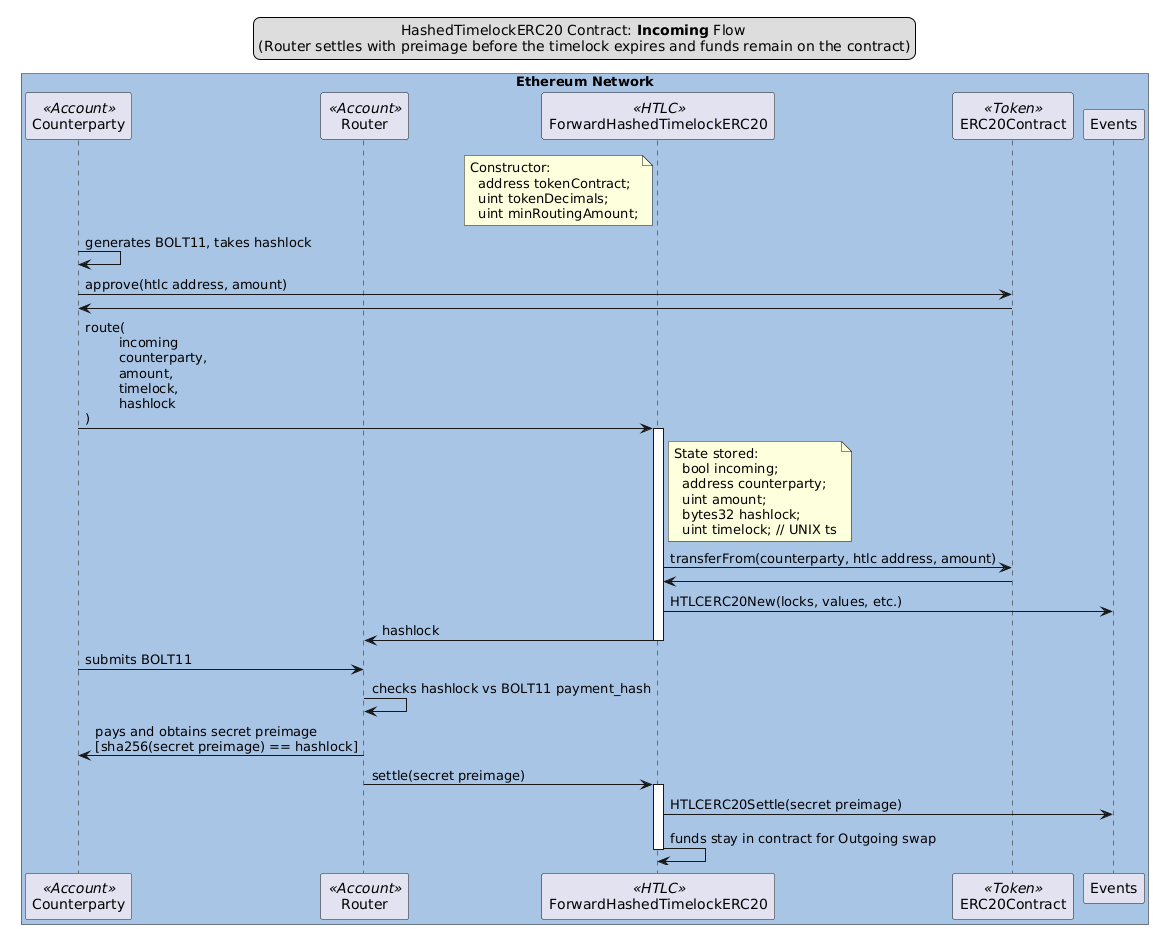

The diagram above was rendered by PlantUML. Its source (embedded in the PNG):
@startuml
skinparam BoxPadding 20

legend top
\t\t\t\tHashedTimelockERC20 Contract: **Incoming** Flow
(Router settles with preimage before the timelock expires and funds remain on the contract)
end legend

box "Ethereum Network" #A9C5E6
participant Counterparty as counterparty << Account >>
participant Router as router << Account >>
participant ForwardHashedTimelockERC20 as htlc << HTLC >>
participant ERC20Contract as token << Token >>
participant Events as events
end box

note left of htlc
Constructor:
  address tokenContract;
  uint tokenDecimals;
  uint minRoutingAmount;
end note

counterparty->counterparty:generates BOLT11, takes hashlock

counterparty->token:approve(htlc address, amount)
token->counterparty

counterparty->htlc:route(\n\tincoming\n\tcounterparty,\n\tamount,\n\ttimelock,\n\thashlock\n)

note right of htlc
State stored:
  bool incoming;
  address counterparty;
  uint amount;
  bytes32 hashlock;
  uint timelock; // UNIX ts
end note

activate htlc
  htlc->token:transferFrom(counterparty, htlc address, amount)
  token->htlc
  htlc->events:HTLCERC20New(locks, values, etc.)
  htlc->router:hashlock
deactivate htlc

counterparty->router:submits BOLT11
router->router:checks hashlock vs BOLT11 payment_hash
router->counterparty:pays and obtains secret preimage\n[sha256(secret preimage) == hashlock]

router->htlc:settle(secret preimage)

activate htlc
  htlc->events:HTLCERC20Settle(secret preimage)
  htlc->htlc:funds stay in contract for Outgoing swap
deactivate htlc
@enduml